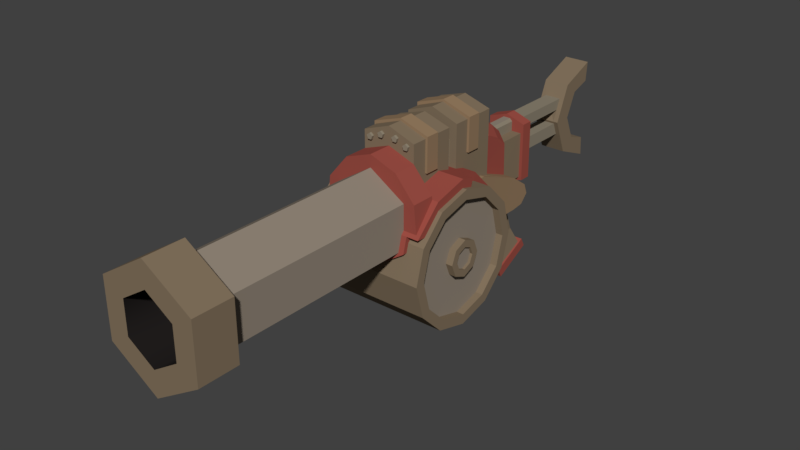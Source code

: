 # Source: Boomtube.blend  (saved by Blender 2.78.0; exported with 4.5.12 LTS)
import bpy
from mathutils import Matrix  # noqa: F401  (used for matrix-valued properties, if any)

bpy.ops.wm.read_factory_settings(use_empty=True)
scene = bpy.context.scene
scene.name = 'Scene'

# ---- collections
col_collection_1 = bpy.data.collections.new('Collection 1'); scene.collection.children.link(col_collection_1)

# ---- materials (node trees are filled in below, after node groups)
mat_colour_1 = bpy.data.materials.new('colour 1')
mat_colour_1.alpha_threshold = 0.0
mat_colour_1.use_transparent_shadow = False
mat_colour_1.preview_render_type = 'FLAT'
mat_colour_1.diffuse_color = (0.2957, 0.2466, 0.1953, 1.0)
mat_colour_1.roughness = 0.5
mat_colour_1.line_color = (0.0, 0.0, 0.0, 1.0)
mat_colour_2 = bpy.data.materials.new('colour 2')
mat_colour_2.alpha_threshold = 0.0
mat_colour_2.use_transparent_shadow = False
mat_colour_2.diffuse_color = (0.3343, 0.07654, 0.05814, 1.0)
mat_colour_2.roughness = 0.5
mat_colour_3 = bpy.data.materials.new('colour 3')
mat_colour_3.alpha_threshold = 0.0
mat_colour_3.use_transparent_shadow = False
mat_colour_3.diffuse_color = (0.233, 0.1741, 0.1128, 1.0)
mat_colour_3.roughness = 0.5
mat_colour_4 = bpy.data.materials.new('colour 4')
mat_colour_4.alpha_threshold = 0.0
mat_colour_4.use_transparent_shadow = False
mat_colour_4.diffuse_color = (0.3108, 0.2063, 0.1195, 1.0)
mat_colour_4.roughness = 0.5
mat_colour_5 = bpy.data.materials.new('colour 5')
mat_colour_5.alpha_threshold = 0.0
mat_colour_5.use_transparent_shadow = False
mat_colour_5.diffuse_color = (0.2738, 0.2363, 0.1738, 1.0)
mat_colour_5.roughness = 0.5
mat_tube_inside = bpy.data.materials.new('tube inside')
mat_tube_inside.alpha_threshold = 0.0
mat_tube_inside.use_transparent_shadow = False
mat_tube_inside.diffuse_color = (0.01341, 0.01136, 0.01086, 1.0)
mat_tube_inside.roughness = 0.5

# ---- material node trees

# ---- world
world_world = bpy.data.worlds.new('World'); scene.world = world_world
world_world.color = (0.05088, 0.05088, 0.05088)
world_world.use_sun_shadow = False
world_world.sun_shadow_jitter_overblur = 0.0
world_world.cycles.sampling_method = 'MANUAL'

# ---- meshes
me_cylinder_001 = bpy.data.meshes.new('Cylinder.001')
me_cylinder_001.from_pydata([(1.796e-17, 0.9874, -0.01337), (0.911, 0.9874, -0.01337), (1.796e-17, 0.8534, -0.5134), (0.911, 0.8534, -0.5134), (1.796e-17, 0.4874, -0.8794), (0.911, 0.4874, -0.8794), (1.796e-17, -0.01261, -1.013), (0.911, -0.01261, -1.013), (1.796e-17, -0.5126, -0.8794), (0.911, -0.5126, -0.8794), (1.796e-17, -0.8786, -0.5134), (0.911, -0.8786, -0.5134), (1.796e-17, -1.013, -0.01337), (0.911, -1.013, -0.01337), (1.796e-17, -0.8786, 0.4866), (0.911, -0.8786, 0.4866), (1.796e-17, -0.5126, 0.8527), (0.911, -0.5126, 0.8527), (1.796e-17, -0.01261, 0.9866), (0.911, -0.01261, 0.9866), (1.796e-17, 0.4874, 0.8527), (0.911, 0.4874, 0.8527), (1.796e-17, 0.8534, 0.4866), (0.911, 0.8534, 0.4866), (0.911, 0.8402, -0.01337), (0.911, 0.7259, -0.4398), (0.911, 0.4138, -0.7519), (0.911, -0.01261, -0.8662), (0.911, -0.439, -0.7519), (0.911, -0.7511, -0.4398), (0.911, -0.8654, -0.01337), (0.911, -0.7511, 0.413), (0.911, -0.439, 0.7252), (0.911, -0.01261, 0.8394), (0.911, 0.4138, 0.7252), (0.911, 0.7259, 0.413), (0.8057, 0.8402, -0.01337), (0.8057, 0.7259, -0.4398), (0.8057, 0.4138, -0.7519), (0.8057, -0.01261, -0.8662), (0.8057, -0.439, -0.7519), (0.8057, -0.7511, -0.4398), (0.8057, -0.8654, -0.01337), (0.8057, -0.7511, 0.413), (0.8057, -0.439, 0.7252), (0.8057, -0.01261, 0.8394), (0.8057, 0.4138, 0.7252), (0.8057, 0.7259, 0.413), (0.8057, 0.2633, -0.01183), (0.8057, 0.1836, -0.2045), (0.8057, -0.00907, -0.2842), (0.8057, -0.2017, -0.2045), (0.8057, -0.2815, -0.01183), (0.8057, -0.2017, 0.1808), (0.8057, -0.00907, 0.2606), (0.8057, 0.1836, 0.1808), (0.9103, 0.2633, -0.01183), (0.9103, 0.1836, -0.2045), (0.9103, -0.00907, -0.2842), (0.9103, -0.2017, -0.2045), (0.9103, -0.2815, -0.01183), (0.9103, -0.2017, 0.1808), (0.9103, -0.00907, 0.2606), (0.9103, 0.1836, 0.1808), (0.9103, 0.1074, -0.1283), (0.9103, 0.1556, -0.01183), (0.9103, -0.00907, -0.1765), (0.9103, -0.1255, -0.1283), (0.9103, -0.1737, -0.01183), (0.9103, -0.1255, 0.1046), (0.9103, -0.00907, 0.1528), (0.9103, 0.1074, 0.1046), (0.8715, 0.1074, 0.1046), (0.8715, -0.00907, 0.1528), (0.8715, -0.1255, 0.1046), (0.8715, -0.1737, -0.01183), (0.8715, -0.1255, -0.1283), (0.8715, -0.00907, -0.1765), (0.8715, 0.1556, -0.01183), (0.8715, 0.1074, -0.1283)], [], [(0, 1, 3, 2), (2, 3, 5, 4), (4, 5, 7, 6), (6, 7, 9, 8), (8, 9, 11, 10), (10, 11, 13, 12), (12, 13, 15, 14), (14, 15, 17, 16), (16, 17, 19, 18), (18, 19, 21, 20), (11, 9, 28, 29), (20, 21, 23, 22), (22, 23, 1, 0), (30, 29, 41, 42), (9, 7, 27, 28), (1, 23, 35, 24), (3, 1, 24, 25), (7, 5, 26, 27), (23, 21, 34, 35), (5, 3, 25, 26), (21, 19, 33, 34), (19, 17, 32, 33), (17, 15, 31, 32), (15, 13, 30, 31), (13, 11, 29, 30), (27, 26, 38, 39), (34, 33, 45, 46), (31, 30, 42, 43), (28, 27, 39, 40), (35, 34, 46, 47), (25, 24, 36, 37), (32, 31, 43, 44), (29, 28, 40, 41), (24, 35, 47, 36), (26, 25, 37, 38), (33, 32, 44, 45), (38, 37, 49, 50, 51, 52, 53, 43, 42, 41, 40, 39), (45, 44, 43, 53, 54, 55, 48, 49, 37, 36, 47, 46), (48, 56, 57, 49), (49, 57, 58, 50), (50, 58, 59, 51), (51, 59, 60, 52), (52, 60, 61, 53), (53, 61, 62, 54), (56, 63, 71, 65), (54, 62, 63, 55), (55, 63, 56, 48), (67, 66, 77, 76), (71, 70, 73, 72), (59, 58, 66, 67), (57, 56, 65, 64), (61, 60, 68, 69), (60, 59, 67, 68), (63, 62, 70, 71), (58, 57, 64, 66), (62, 61, 69, 70), (68, 67, 76, 75), (66, 64, 79, 77), (64, 65, 78, 79), (65, 71, 72, 78), (69, 68, 75, 74), (70, 69, 74, 73), (74, 75, 76, 77, 79, 78, 72, 73)])
me_cylinder_001.polygons.foreach_set('material_index', [2, 2, 2, 2, 2, 2, 2, 2, 2, 2, 2, 2, 2, 2, 2, 2, 2, 2, 2, 2, 2, 2, 2, 2, 2, 2, 2, 2, 2, 2, 2, 2, 2, 2, 2, 2, 0, 0, 2, 2, 2, 2, 2, 2, 2, 2, 2, 2, 2, 2, 2, 2, 2, 2, 2, 2, 2, 2, 2, 2, 2, 2, 0])
me_cylinder_001.materials.append(mat_colour_1)
me_cylinder_001.materials.append(mat_colour_2)
me_cylinder_001.materials.append(mat_colour_3)
me_cylinder_001.materials.append(mat_colour_4)
me_cylinder_001.materials.append(mat_colour_5)
me_cylinder_001.use_remesh_preserve_volume = False
me_cylinder_001.use_remesh_preserve_attributes = False
me_cylinder_001.use_mirror_vertex_groups = False
me_cylinder_001.update()
me_cylinder = bpy.data.meshes.new('Cylinder')
me_cylinder.from_pydata([(0.5121, -0.8323, 0.799), (0.5121, -3.661, 0.1869), (0.5121, -3.661, 0.799), (0.6844, -3.661, 0.08659), (0.6844, -3.661, 0.8993), (0.6844, -4.217, 0.08659), (0.6844, -4.217, 0.8993), (0.3838, -4.217, 0.2609), (0.3838, -4.217, 0.725), (0.3838, -2.517, 0.2609), (0.3838, -2.517, 0.725), (0.6675, -0.8323, 0.8257), (0.3856, -0.8323, 1.156), (0.6675, -0.4941, 0.8257), (0.3856, -0.4938, 1.156), (0.3856, -0.4938, 1.411), (0.3856, -0.2735, 1.411), (0.3856, 0.1913, 1.411), (0.3856, -0.07241, 1.411), (0.3856, -0.2776, 0.9652), (0.3856, -0.0724, 0.9652), (0.4175, -0.2735, 1.444), (0.4175, -0.07241, 1.444), (0.4175, -0.2776, 0.9652), (0.4175, -0.0724, 0.9652), (0.278, 0.1913, 1.179), (0.278, 0.3412, 1.179), (0.3856, 0.3415, 1.411), (0.3856, 0.5621, 1.411), (0.3854, 1.024, 1.413), (0.3856, 0.7633, 1.411), (0.3856, 0.558, 0.9652), (0.3856, 0.7633, 0.9652), (0.4175, 0.5621, 1.444), (0.4175, 0.7633, 1.444), (0.4175, 0.558, 0.9652), (0.4175, 0.7633, 0.9652), (0.2758, 1.198, 0.9594), (0.1765, 1.198, 1.118), (0.2758, 1.401, 0.861), (0.1765, 1.401, 1.02), (0.2758, 1.566, 0.7232), (0.1765, 1.566, 0.8819), (0.2815, 1.575, 0.2665), (0.2758, 1.024, 0.9594), (0.1765, 1.024, 1.114), (0.386, 1.024, 0.4798), (0.2758, 1.024, 0.4798), (0.3859, 0.8837, 0.5282), (0.4467, 0.8837, 0.5282), (0.4444, 1.575, 0.2665), (0.4444, 1.851, 0.07247), (0.4444, 1.91, -0.07935), (0.4444, 1.792, -0.2031), (0.2315, 1.603, -0.2256), (0.4444, 1.603, -0.2256), (0.4444, 0.996, -0.2256), (0.236, 1.566, 0.7232), (0.236, 2.003, 0.7232), (0.2416, 1.575, 0.2665), (0.2416, 1.851, 0.07247), (0.2416, 2.003, 0.07247), (0.2777, 2.003, 0.858), (0.2862, 2.003, 0.0331), (0.2396, 1.603, -0.2256), (0.2777, 2.172, 0.858), (0.2862, 2.172, 0.0331), (0.08872, 1.566, 0.726), (0.08872, 2.003, 0.7232), (0.08872, 1.566, 0.8622), (0.05212, 1.566, 0.8988), (0.05212, 2.003, 0.8988), (0.08872, 2.003, 0.8622), (0.1803, 1.566, 0.7539), (0.1803, 1.593, 0.7539), (0.1912, 1.566, 0.7894), (0.1912, 1.593, 0.7894), (0.1609, 1.566, 0.8107), (0.1609, 1.593, 0.8107), (0.1312, 1.566, 0.7884), (0.1312, 1.593, 0.7884), (0.1433, 1.566, 0.7533), (0.1433, 1.593, 0.7533), (0.3066, 1.024, 1.314), (0.3066, 1.06, 1.314), (0.3222, 1.024, 1.365), (0.3222, 1.06, 1.365), (0.2786, 1.024, 1.395), (0.2786, 1.06, 1.395), (0.236, 1.024, 1.363), (0.236, 1.06, 1.363), (0.2533, 1.024, 1.313), (0.2533, 1.06, 1.313), (0.1367, 1.024, 1.379), (0.1367, 1.06, 1.379), (0.1524, 1.024, 1.43), (0.1524, 1.06, 1.43), (0.1087, 1.024, 1.461), (0.1087, 1.06, 1.461), (0.06613, 1.024, 1.429), (0.06613, 1.06, 1.429), (0.08345, 1.024, 1.379), (0.08345, 1.06, 1.379), (0.2315, 1.198, -0.2256), (0.2072, 1.414, -0.4904), (0.2072, 1.816, -0.4424), (0.2315, 1.77, -0.2057), (0.1896, 1.932, -0.7153), (0.2228, 2.103, -0.9946), (0.2228, 1.663, -1.22), (0.1896, 1.579, -0.8681), (0.2468, 2.16, -0.9656), (0.2468, 1.606, -1.249), (0.2468, 2.225, -1.093), (0.2468, 1.671, -1.377), (0.1167, 2.172, 0.8632), (0.1167, 2.172, 0.7097), (0.1167, 2.172, 0.5132), (0.1167, 2.172, 0.3331), (0.1169, 3.16, 0.8629), (0.1172, 3.097, 0.7097), (0.1172, 3.043, 0.5137), (0.1172, 3.119, 0.332), (0.1172, 3.03, 0.5469), (0.1844, 3.451, 0.8993), (0.1844, 3.243, 1.061), (0.1844, 3.757, 1.274), (0.1844, 3.734, 0.9933), (0.1844, 3.293, 0.5469), (0.1844, 3.451, 0.1945), (0.1844, 3.243, 0.0325), (0.1844, 3.757, -0.1806), (0.1844, 3.734, 0.1005), (0.1844, 3.03, 0.5469), (0.1357, 1.47, -0.6208), (0.1357, 1.542, -0.792), (0.1403, 1.336, -0.6458), (0.1403, 1.346, -0.8315), (0.1486, 1.097, -0.6481), (0.1486, 1.038, -0.8243), (0.0, -3.661, -0.1356), (0.0, -3.661, 1.121), (0.0, -0.8323, 1.121), (0.0, -3.661, -0.3415), (0.0, -3.661, 1.327), (0.0, -4.217, -0.3415), (0.0, -4.217, 1.327), (0.0, -4.217, 0.01638), (0.0, -0.8323, 1.294), (0.0, -2.517, 0.01638), (0.0, -2.517, 0.9695), (0.0, -0.4938, 1.294), (0.0, -0.4938, 1.549), (0.0, -0.2735, 1.549), (0.0, -0.0724, 1.531), (0.0, 0.1913, 1.531), (0.0, -0.2735, 1.581), (0.0, -0.0724, 1.58), (0.0, 0.1913, 1.258), (0.0, 0.3412, 1.258), (0.0, 0.3415, 1.549), (0.0, 0.5621, 1.549), (0.0, 0.7633, 1.531), (0.0, 1.024, 1.532), (0.0, 0.5621, 1.581), (0.0, 0.7633, 1.58), (0.0, 1.198, 1.19), (0.0, 1.401, 1.092), (0.0, 1.567, 0.9538), (0.0, 1.024, 1.196), (0.0, 1.603, -0.2256), (0.0, 0.996, -0.2256), (0.0, 2.003, 0.07247), (0.0, 2.003, 0.9511), (0.0, 2.003, -0.03114), (0.0, 1.852, 0.07247), (0.0, 1.91, -0.07935), (0.0, 1.792, -0.2031), (0.0, 2.172, 0.9511), (0.0, 2.172, -0.03114), (0.0, 1.567, 0.8988), (0.0, 2.003, 0.8988), (0.0, 1.198, -0.2256), (0.0, 1.414, -0.4904), (0.0, 1.77, -0.2057), (0.0, 1.816, -0.4424), (0.0, 2.103, -0.9946), (0.0, 1.663, -1.22), (0.0, 2.16, -0.9656), (0.0, 1.606, -1.249), (0.0, 2.225, -1.093), (0.0, 1.671, -1.377), (0.0, 2.172, 0.8632), (0.0, 2.172, 0.7097), (0.0, 2.172, 0.5132), (0.0, 2.172, 0.3331), (0.0, 3.161, 0.8632), (0.0, 3.12, 0.7097), (0.0, 3.045, 0.5132), (0.0, 3.119, 0.3331), (0.0, 3.451, 0.8993), (0.0, 3.293, 0.5469), (0.0, 3.451, 0.1945), (0.0, 3.757, -0.1806), (0.0, 3.243, 0.0325), (0.0, 3.243, 1.061), (0.0, 3.757, 1.274), (0.0, 3.734, 0.1005), (0.0, 3.734, 0.9933), (0.0, 3.03, 0.5469), (0.0, -4.217, 0.9695), (0.0, 1.568, -0.8727), (0.0, 1.941, -0.7112), (0.0, 1.537, -0.7944), (0.0, 1.467, -0.622), (0.0, 1.34, -0.8318), (0.0, 1.333, -0.646), (0.0, 1.032, -0.8224), (0.0, 1.094, -0.6472), (0.1563, 0.8692, -0.5532), (0.1562, 0.8582, -0.5942), (0.0, 0.8692, -0.5529), (0.1571, 0.7499, -0.7025), (0.0, 0.7504, -0.702), (0.3858, 0.7331, 0.5308), (0.3856, 0.4921, 0.7718), (0.4466, 0.7331, 0.5308), (0.4445, 0.9656, -0.1932), (0.3856, -0.007853, 0.9058), (0.3856, 0.1913, 0.8524), (0.3856, 0.3415, 0.8121), (0.278, 0.1913, 0.8524), (0.278, 0.3412, 0.8122), (0.3856, -0.4941, 0.7755), (0.6724, -0.4941, 0.7755), (0.7045, -0.8323, 0.4474), (0.06563, -1.008, -0.09423), (0.5121, -0.9325, 0.1869), (0.5121, -0.8323, 0.4474), (0.5121, -0.8739, 0.4058), (0.4461, 0.8582, 0.4058), (0.4448, 0.9921, -0.09423), (0.5777, 0.9656, -0.1932), (0.5777, 0.8582, 0.4058), (0.5777, 0.9921, -0.09423), (0.5777, 0.4921, 0.7718), (0.5777, 0.1913, 0.8524), (0.7631, -0.4941, 0.7755), (0.7631, -0.007853, 0.9058), (0.7631, 0.1913, 0.8524), (0.7631, -0.4043, 0.6659), (0.7631, -0.6821, 0.3964), (0.5777, 0.1593, 0.7291), (0.5777, 0.4602, 0.6485), (0.5777, 0.8781, -0.1639), (0.5777, 0.7442, 0.3361), (0.5777, 0.8516, -0.2628), (0.7631, -0.004809, 0.773), (0.7631, 0.1588, 0.7291), (0.1435, -1.008, -0.09423), (0.0, -0.9968, -0.1356), (0.59, -0.9325, 0.1869), (0.0, -0.9968, -0.2436), (0.59, -0.8739, 0.4058), (0.7631, -0.8739, 0.4058), (0.1435, -0.8462, -0.09423), (0.59, -0.7709, 0.1869), (0.0, -0.8351, -0.2436), (0.59, -0.7122, 0.4058), (0.3066, -0.4938, 1.314), (0.3066, -0.5294, 1.314), (0.3222, -0.4938, 1.365), (0.3222, -0.5294, 1.365), (0.2786, -0.4938, 1.395), (0.2786, -0.5294, 1.395), (0.236, -0.4938, 1.363), (0.236, -0.5294, 1.363), (0.2533, -0.4938, 1.313), (0.2533, -0.5294, 1.313), (0.1367, -0.4938, 1.379), (0.1367, -0.5294, 1.379), (0.1524, -0.4938, 1.43), (0.1524, -0.5294, 1.43), (0.1087, -0.4938, 1.461), (0.1087, -0.5294, 1.461), (0.06613, -0.4938, 1.429), (0.06613, -0.5294, 1.429), (0.08345, -0.4938, 1.379), (0.08345, -0.5294, 1.379), (0.0, 1.028, -0.2256), (0.0, 1.145, -0.2256), (0.2501, 1.028, -0.2256), (0.2501, 1.145, -0.2256), (0.0, 1.12, -0.3697), (0.0, 1.188, -0.3282), (0.2501, 1.12, -0.3697), (0.2501, 1.188, -0.3282), (0.0, 1.134, -0.5774), (0.0, 1.187, -0.4555), (0.2501, 1.134, -0.5774), (0.2501, 1.187, -0.4555)], [], [(2, 0, 142, 141), (19, 23, 21, 156, 153, 16), (1, 237, 239, 238, 0, 2), (140, 260, 236, 237, 1), (3, 5, 145, 143), (4, 3, 143, 140, 1, 2, 141, 144), (144, 146, 6, 4), (4, 6, 5, 3), (8, 10, 9, 7), (11, 235, 234, 13), (6, 146, 210, 8, 7, 147, 145, 5), (9, 10, 150, 149), (7, 9, 149, 147), (0, 238, 235, 11, 12, 148, 142), (20, 18, 154, 157, 22, 24), (148, 12, 14, 151), (12, 11, 13, 14), (152, 15, 16, 153), (17, 155, 154, 18), (17, 229, 231, 25, 158, 155), (19, 20, 24, 23), (161, 28, 31, 35, 33, 164), (30, 162, 165, 34, 36, 32), (45, 169, 163, 99, 101, 93, 89, 91, 83, 85, 87, 29, 46, 47, 44), (23, 24, 22, 21), (21, 22, 157, 156), (14, 13, 234, 233), (17, 18, 20, 19, 16, 15, 14, 233, 228, 229), (158, 25, 26, 159), (160, 27, 28, 161), (29, 163, 162, 30), (33, 35, 36, 34), (31, 32, 36, 35), (26, 232, 230, 27, 160, 159), (27, 230, 225, 224, 48, 46, 29, 30, 32, 31, 28), (33, 34, 165, 164), (25, 231, 232, 26), (169, 45, 38, 166), (45, 44, 37, 38), (38, 37, 39, 40), (166, 38, 40, 167), (40, 39, 41, 42), (167, 40, 42, 168), (39, 37, 44, 47, 43, 41), (57, 59, 60, 61, 58), (48, 224, 226, 49), (188, 111, 113, 190), (112, 189, 191, 114), (49, 226, 240, 241, 227, 56, 55, 53, 52, 51, 50), (54, 64, 170, 184, 106), (57, 67, 69, 70, 180, 168, 42, 77, 79, 81, 73, 75, 41, 43, 59), (113, 114, 191, 190), (180, 70, 71, 181), (62, 63, 66, 65), (62, 173, 181, 71, 72, 68, 58, 61, 172, 174, 63), (57, 58, 68, 67), (175, 172, 61, 60), (53, 55, 54, 106, 184, 177), (49, 50, 43, 47, 46, 48), (173, 62, 65, 178), (63, 174, 179, 66), (72, 69, 67, 68), (69, 72, 71, 70), (73, 74, 76, 75), (75, 76, 78, 77), (77, 78, 80, 79), (76, 74, 82, 80, 78), (79, 80, 82, 81), (81, 82, 74, 73), (42, 41, 75, 77), (83, 84, 86, 85), (85, 86, 88, 87), (87, 88, 90, 89), (86, 84, 92, 90, 88), (89, 90, 92, 91), (91, 92, 84, 83), (93, 94, 96, 95), (95, 96, 98, 97), (97, 98, 100, 99), (96, 94, 102, 100, 98), (99, 100, 102, 101), (101, 102, 94, 93), (163, 29, 87, 89, 93, 95, 97, 99), (52, 176, 175, 60, 51), (292, 291, 295, 299, 300, 296), (182, 170, 64, 54, 103), (53, 177, 176, 52), (107, 108, 186, 212), (105, 185, 184, 106), (182, 183, 104, 103), (212, 185, 105, 107), (107, 110, 109, 108), (111, 112, 114, 113), (186, 108, 109, 187, 189, 112, 111, 188), (43, 50, 51, 60, 59), (199, 198, 121, 122), (197, 196, 119, 120), (117, 118, 122, 121), (116, 193, 197, 120), (118, 195, 199, 122), (115, 116, 120, 119), (192, 115, 119, 196), (194, 117, 121, 198), (201, 128, 129, 202), (206, 126, 127, 208), (205, 125, 126, 206), (203, 131, 130, 204), (207, 132, 131, 203), (128, 201, 200, 124), (208, 127, 124, 200), (179, 195, 118, 117, 194, 193, 116, 115, 192, 178, 65, 66), (123, 120, 197, 209), (202, 129, 132, 207), (121, 122, 199, 204, 130, 133, 123, 209, 198), (129, 128, 124, 127, 126, 125, 133, 130, 131, 132), (119, 120, 123, 133, 125, 205, 196), (150, 10, 8, 210), (110, 211, 187, 109), (134, 135, 213, 211, 110, 104, 183, 214), (110, 107, 105, 106, 54, 103, 104), (138, 219, 220, 222, 139, 137, 135, 134, 136), (134, 214, 216, 136), (213, 135, 137, 215), (136, 216, 218, 138), (215, 137, 139, 217), (138, 218, 221, 219), (217, 139, 222, 223), (195, 199, 198, 194), (193, 197, 196, 192), (237, 236, 259, 261, 263, 239), (234, 247, 248, 228, 233), (229, 228, 248, 249, 246, 245, 225, 230, 232, 231), (244, 243, 245, 246, 252, 253, 255, 254, 256, 242), (241, 240, 243, 244), (227, 241, 244, 242), (249, 258, 252, 246), (238, 239, 263, 264, 247, 234, 235), (225, 245, 243, 240, 226, 224), (236, 260, 262, 259), (259, 262, 267, 265), (263, 261, 266, 268), (261, 259, 265, 266), (263, 268, 251, 264), (269, 271, 272, 270), (271, 273, 274, 272), (273, 275, 276, 274), (272, 274, 276, 278, 270), (275, 277, 278, 276), (277, 269, 270, 278), (279, 281, 282, 280), (281, 283, 284, 282), (283, 285, 286, 284), (282, 284, 286, 288, 280), (285, 287, 288, 286), (287, 279, 280, 288), (14, 269, 277, 275, 279, 287, 285, 152, 151), (271, 269, 14, 15, 152, 285, 283, 281, 279, 275, 273), (292, 290, 182, 103, 54, 55, 56, 171, 289, 291), (291, 289, 293, 295), (290, 292, 296, 294), (300, 299, 297, 298), (294, 296, 300, 298), (295, 293, 297, 299), (247, 264, 251, 250, 257, 258, 249, 248)])
me_cylinder.polygons.foreach_set('use_smooth', [0, 0, 0, 0, 0, 0, 0, 0, 1, 0, 0, 1, 1, 0, 0, 0, 0, 0, 0, 0, 0, 0, 0, 0, 0, 0, 0, 0, 0, 0, 0, 0, 0, 0, 0, 0, 0, 0, 0, 0, 0, 0, 0, 0, 0, 0, 0, 0, 0, 0, 0, 0, 0, 0, 0, 0, 0, 0, 0, 0, 0, 0, 0, 0, 0, 0, 0, 0, 0, 0, 0, 0, 0, 0, 0, 0, 0, 0, 0, 0, 0, 0, 0, 0, 0, 0, 0, 0, 0, 0, 0, 0, 0, 0, 0, 0, 0, 0, 0, 0, 0, 0, 0, 0, 0, 0, 0, 0, 0, 0, 0, 0, 0, 0, 0, 0, 1, 0, 0, 0, 0, 0, 0, 0, 0, 0, 0, 0, 0, 0, 0, 0, 0, 0, 0, 0, 0, 0, 0, 0, 0, 0, 0, 0, 0, 0, 0, 0, 0, 0, 0, 0, 0, 0, 0, 0, 0, 0, 0, 0, 0, 0, 0, 0])
me_cylinder.polygons.foreach_set('material_index', [0, 3, 0, 0, 2, 2, 2, 2, 5, 1, 2, 5, 5, 1, 3, 1, 1, 2, 2, 2, 3, 3, 3, 2, 3, 3, 1, 2, 4, 2, 2, 3, 1, 2, 2, 3, 4, 1, 1, 1, 1, 1, 1, 1, 2, 3, 1, 1, 3, 0, 1, 1, 0, 1, 1, 2, 0, 3, 3, 1, 0, 4, 4, 4, 4, 4, 4, 4, 4, 1, 4, 4, 4, 4, 4, 4, 4, 4, 4, 4, 4, 4, 2, 3, 4, 0, 3, 2, 2, 2, 2, 2, 1, 1, 3, 2, 2, 4, 4, 4, 4, 4, 4, 2, 2, 2, 2, 2, 2, 2, 1, 2, 2, 2, 2, 2, 5, 2, 2, 2, 4, 4, 4, 4, 4, 4, 4, 4, 4, 1, 1, 1, 1, 1, 1, 1, 1, 1, 1, 1, 1, 1, 1, 4, 4, 4, 4, 4, 4, 4, 4, 4, 4, 4, 4, 2, 2, 3, 4, 4, 4, 4, 4, 1])
me_cylinder.materials.append(mat_colour_1)
me_cylinder.materials.append(mat_colour_2)
me_cylinder.materials.append(mat_colour_3)
me_cylinder.materials.append(mat_colour_4)
me_cylinder.materials.append(mat_colour_5)
me_cylinder.materials.append(mat_tube_inside)
me_cylinder.use_remesh_preserve_volume = False
me_cylinder.use_remesh_preserve_attributes = False
me_cylinder.use_mirror_vertex_groups = False
me_cylinder.update()

# ---- objects
ob_cylinder_001 = bpy.data.objects.new('Cylinder.001', me_cylinder_001)
ob_cylinder = bpy.data.objects.new('Cylinder', me_cylinder)

# ---- transforms, parenting, visibility, modifiers, constraints
ob_cylinder_001.location = (-0.0454, -0.08918, 1.114)
ob_cylinder_001.scale = (0.9554, 0.9554, 0.9554)
ob_cylinder_001.lineart.crease_threshold = 0.0
_m = ob_cylinder_001.modifiers.new('Mirror', 'MIRROR')
_m = ob_cylinder_001.modifiers.new('Boolean', 'BOOLEAN')
_m.operation = 'UNION'
_m.solver = 'FAST'
ob_cylinder.location = (0.001078, -0.08918, 1.272)
ob_cylinder.lineart.crease_threshold = 0.0
_m = ob_cylinder.modifiers.new('Mirror', 'MIRROR')
_m.use_clip = True

# ---- collection membership
col_collection_1.objects.link(ob_cylinder_001)
col_collection_1.objects.link(ob_cylinder)

# ---- scene / render settings (as saved in the file)
scene.frame_start = 1; scene.frame_end = 250; scene.frame_set(1)
scene.render.engine = 'BLENDER_EEVEE_NEXT'
scene.render.resolution_percentage = 50
scene.render.dither_intensity = 0.0
scene.cycles.use_denoising = False
scene.cycles.samples = 128
scene.cycles.sampling_pattern = 'TABULATED_SOBOL'
scene.cycles.light_sampling_threshold = 0.0
scene.cycles.use_adaptive_sampling = False
scene.cycles.use_light_tree = False
scene.cycles.blur_glossy = 0.0
scene.cycles.sample_clamp_indirect = 0.0
scene.view_settings.view_transform = 'Standard'
bpy.context.view_layer.update()

# ---- added for rendering (the .blend has no active camera and no usable light): camera, sun
cam_auto = bpy.data.cameras.new('AutoCamera')
cam_auto.lens = 50.0
cam_auto.sensor_width = 36.0
cam_auto.clip_end = 1000.0
ob_auto_camera = bpy.data.objects.new('AutoCamera', cam_auto)
scene.collection.objects.link(ob_auto_camera)
ob_auto_camera.location = (7.98726, -9.95856, 7.79999)
ob_auto_camera.rotation_euler = (1.09748, -7.21219e-08, 0.694738)
scene.camera = ob_auto_camera
light_auto_sun = bpy.data.lights.new('AutoSun', 'SUN')
light_auto_sun.energy = 3.0
light_auto_sun.angle = 0.0523599
ob_auto_sun = bpy.data.objects.new('AutoSun', light_auto_sun)
scene.collection.objects.link(ob_auto_sun)
ob_auto_sun.rotation_euler = (0.872665, 0.174533, 0.523599)
bpy.context.view_layer.update()
